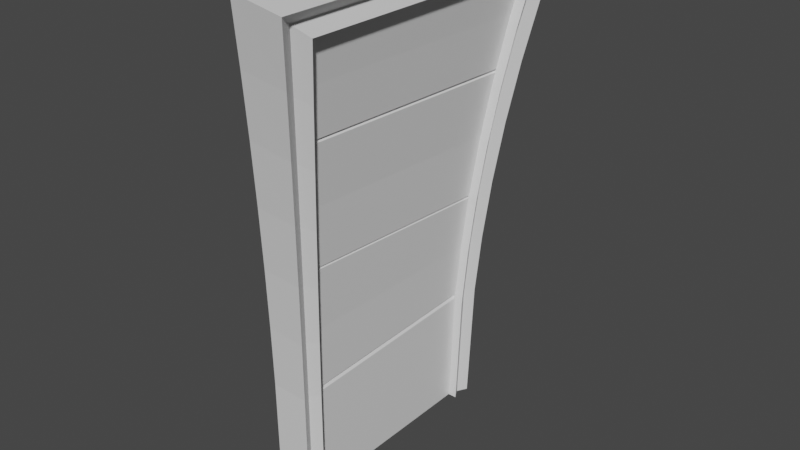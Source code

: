 # Source: doors.blend  (saved by Blender 3.0.42; exported with 4.5.12 LTS)
import bpy
from mathutils import Matrix  # noqa: F401  (used for matrix-valued properties, if any)

bpy.ops.wm.read_factory_settings(use_empty=True)
scene = bpy.context.scene
scene.name = 'Scene'

# ---- collections
col_lollylanddoor = bpy.data.collections.new('LollyLandDoor'); scene.collection.children.link(col_lollylanddoor)

# ---- materials (node trees are filled in below, after node groups)
mat_material = bpy.data.materials.new('Material')
mat_material.alpha_threshold = 0.0
mat_material.use_transparent_shadow = False
mat_material.line_color = (0.0, 0.0, 0.0, 1.0)

# ---- material node trees
mat_material.use_nodes = True; mat_material.node_tree.nodes.clear()
_N = mat_material.node_tree.nodes; _L = mat_material.node_tree.links
n0 = _N.new('ShaderNodeOutputMaterial'); n0.name = 'Material Output'; n0.location = (300, 300)
n1 = _N.new('ShaderNodeBsdfPrincipled'); n1.name = 'Principled BSDF'; n1.location = (10, 300)
n1.distribution = 'GGX'
n1.subsurface_method = 'BURLEY'
n1.inputs[2].default_value = 0.4
n1.inputs[3].default_value = 1.45
n1.inputs[27].default_value = (0.0, 0.0, 0.0, 1.0)
n1.inputs[28].default_value = 1.0
_L.new(n1.outputs[0], n0.inputs[0])
n0.is_active_output = True

# ---- world
world_world = bpy.data.worlds.new('World'); scene.world = world_world
world_world.use_nodes = True; world_world.node_tree.nodes.clear()
_N = world_world.node_tree.nodes; _L = world_world.node_tree.links
n0 = _N.new('ShaderNodeOutputWorld'); n0.name = 'World Output'; n0.location = (300, 300)
n1 = _N.new('ShaderNodeBackground'); n1.name = 'Background'; n1.location = (10, 300)
n1.inputs[0].default_value = (0.05088, 0.05088, 0.05088, 1.0)
_L.new(n1.outputs[0], n0.inputs[0])
n0.is_active_output = True
world_world.color = (0.05088, 0.05088, 0.05088)
world_world.use_sun_shadow = False
world_world.sun_shadow_jitter_overblur = 0.0

# ---- meshes
me_cube = bpy.data.meshes.new('Cube')
me_cube.from_pydata([(0.08788, 0.5, 1.9), (0.08788, 0.5, 0.0), (0.08788, -0.5, 1.9), (0.08788, -0.5, 0.0), (-0.08788, 0.5, 1.9), (-0.08788, 0.5, 0.0), (-0.08788, -0.5, 1.9), (-0.08788, -0.5, 0.0), (-0.08788, 0.6, 0.0), (-0.08788, -0.6, 0.0), (0.08788, 0.6, 2.0), (0.08788, 0.6, 0.0), (-0.08788, -0.6, 2.0), (0.08788, -0.6, 2.0), (0.08788, -0.6, 0.0), (-0.08788, 0.6, 2.0), (0.08788, 0.6, 1.0), (-0.08788, 0.6, 1.0), (0.08788, 0.5, 0.95), (-0.08788, 0.5, 0.95), (-0.08788, -0.6, 1.0), (0.08788, -0.6, 1.0), (-0.08788, -0.5, 0.95), (0.08788, -0.5, 0.95), (-0.08788, -0.6, 1.5), (-0.08788, -0.5, 1.425), (0.08788, -0.6, 1.5), (0.08788, -0.5, 1.425), (0.08788, 0.6, 1.5), (-0.08788, 0.6, 1.5), (0.08788, 0.5, 1.425), (-0.08788, 0.5, 1.425), (0.08788, 0.6, 1.75), (-0.08788, 0.6, 1.75), (0.08788, 0.5, 1.662), (-0.08788, 0.5, 1.662), (0.08788, 0.6, 1.25), (-0.08788, 0.6, 1.25), (0.08788, 0.5, 1.188), (-0.08788, 0.5, 1.188), (-0.08788, -0.6, 1.75), (-0.08788, -0.5, 1.662), (0.08788, -0.6, 1.75), (0.08788, -0.5, 1.662), (0.08788, -0.6, 1.25), (0.08788, -0.5, 1.188), (-0.08788, -0.6, 1.25), (-0.08788, -0.5, 1.188), (0.08788, 0.6, 0.5), (-0.08788, 0.6, 0.5), (0.08788, 0.5, 0.475), (-0.08788, 0.5, 0.475), (0.08788, -0.6, 0.5), (0.08788, -0.5, 0.475), (-0.08788, -0.6, 0.5), (-0.08788, -0.5, 0.475), (-0.08788, -0.6, 0.75), (-0.08788, -0.5, 0.7125), (0.08788, -0.6, 0.75), (0.08788, -0.5, 0.7125), (0.08788, 0.6, 0.75), (-0.08788, 0.6, 0.75), (0.08788, 0.5, 0.7125), (-0.08788, 0.5, 0.7125), (-0.06085, -0.55, 0.0), (-0.06085, 0.55, 0.0), (0.06085, 0.55, 1.95), (0.06085, 0.55, 0.0), (-0.06085, -0.55, 1.95), (0.06085, -0.55, 0.0), (0.06085, -0.55, 1.95), (-0.06085, 0.55, 1.95), (-0.06085, 0.55, 0.975), (0.06085, 0.55, 0.975), (0.06085, -0.55, 0.975), (-0.06085, -0.55, 0.975), (-0.06085, -0.55, 1.462), (0.06085, -0.55, 1.462), (0.06085, 0.55, 1.462), (-0.06085, 0.55, 1.462), (0.06085, 0.55, 1.706), (-0.06085, 0.55, 1.706), (-0.06085, 0.55, 1.219), (0.06085, 0.55, 1.219), (-0.06085, -0.55, 1.706), (0.06085, -0.55, 1.706), (0.06085, -0.55, 1.219), (-0.06085, -0.55, 1.219), (-0.06085, 0.55, 0.4875), (0.06085, 0.55, 0.4875), (0.06085, -0.55, 0.4875), (-0.06085, -0.55, 0.4875), (-0.06085, -0.55, 0.7312), (0.06085, -0.55, 0.7312), (0.06085, 0.55, 0.7312), (-0.06085, 0.55, 0.7312)], [], [(10, 15, 12, 13), (42, 13, 12, 40), (67, 1, 5, 65), (33, 15, 10, 32), (69, 14, 9, 64), (89, 67, 11, 48), (91, 64, 9, 54), (85, 70, 13, 42), (81, 71, 15, 33), (70, 66, 10, 13), (71, 68, 12, 15), (41, 6, 2, 43), (6, 4, 0, 2), (51, 5, 1, 50), (39, 19, 18, 38), (95, 72, 17, 61), (83, 73, 16, 36), (61, 17, 16, 60), (57, 22, 23, 59), (93, 74, 21, 58), (87, 75, 20, 46), (58, 21, 20, 56), (84, 76, 24, 40), (47, 25, 27, 45), (86, 77, 26, 44), (44, 26, 24, 46), (80, 78, 28, 32), (35, 31, 30, 34), (82, 79, 29, 37), (37, 29, 28, 36), (4, 35, 34, 0), (66, 80, 32, 10), (79, 81, 33, 29), (29, 33, 32, 28), (17, 37, 36, 16), (72, 82, 37, 17), (78, 83, 36, 28), (31, 39, 38, 30), (68, 84, 40, 12), (25, 41, 43, 27), (77, 85, 42, 26), (26, 42, 40, 24), (21, 44, 46, 20), (74, 86, 44, 21), (22, 47, 45, 23), (76, 87, 46, 24), (8, 49, 48, 11), (65, 88, 49, 8), (63, 51, 50, 62), (94, 89, 48, 60), (14, 52, 54, 9), (69, 90, 52, 14), (7, 55, 53, 3), (92, 91, 54, 56), (75, 92, 56, 20), (52, 58, 56, 54), (90, 93, 58, 52), (55, 57, 59, 53), (73, 94, 60, 16), (19, 63, 62, 18), (49, 61, 60, 48), (88, 95, 61, 49), (51, 63, 95, 88), (18, 62, 94, 73), (53, 59, 93, 90), (22, 57, 92, 75), (57, 55, 91, 92), (3, 53, 90, 69), (62, 50, 89, 94), (5, 51, 88, 65), (25, 47, 87, 76), (23, 45, 86, 74), (27, 43, 85, 77), (6, 41, 84, 68), (30, 38, 83, 78), (19, 39, 82, 72), (31, 35, 81, 79), (0, 34, 80, 66), (39, 31, 79, 82), (34, 30, 78, 80), (45, 27, 77, 86), (41, 25, 76, 84), (47, 22, 75, 87), (59, 23, 74, 93), (38, 18, 73, 83), (63, 19, 72, 95), (4, 6, 68, 71), (2, 0, 66, 70), (35, 4, 71, 81), (43, 2, 70, 85), (55, 7, 64, 91), (50, 1, 67, 89), (3, 69, 64, 7), (11, 67, 65, 8)])
_uv = me_cube.uv_layers.new(name='UVMap')
_uv.uv.foreach_set('vector', [0.625, 0.5, 0.875, 0.5, 0.875, 0.75, 0.625, 0.75, 0.5938, 0.75, 0.625, 0.75, 0.625, 1.0, 0.5938, 1.0, 0.3812, 0.5104, 0.3875, 0.5208, 0.3875, 0.2292, 0.3812, 0.2396, 0.5938, 0.25, 0.625, 0.25, 0.625, 0.5, 0.5938, 0.5, 0.3812, 0.7396, 0.375, 0.75, 0.375, 0.0, 0.3812, 0.01042, 0.4406, 0.5104, 0.3812, 0.5104, 0.375, 0.5, 0.4375, 0.5, 0.4406, 0.01042, 0.3812, 0.01042, 0.375, 0.0, 0.4375, 0.0, 0.5891, 0.7396, 0.6187, 0.7396, 0.625, 0.75, 0.5938, 0.75, 0.5891, 0.2396, 0.6187, 0.2396, 0.625, 0.25, 0.5938, 0.25, 0.6187, 0.7396, 0.6187, 0.5104, 0.625, 0.5, 0.625, 0.75, 0.6187, 0.2396, 0.6187, 0.01042, 0.625, 0.0, 0.625, 0.25, 0.5844, 0.02083, 0.6125, 0.02083, 0.6125, 0.7292, 0.5844, 0.7292, 0.6125, 0.02083, 0.6125, 0.2292, 0.6125, 0.5208, 0.6125, 0.7292, 0.4437, 0.2292, 0.3875, 0.2292, 0.3875, 0.5208, 0.4438, 0.5208, 0.5281, 0.2292, 0.5, 0.2292, 0.5, 0.5208, 0.5281, 0.5208, 0.4703, 0.2396, 0.5, 0.2396, 0.5, 0.25, 0.4688, 0.25, 0.5297, 0.5104, 0.5, 0.5104, 0.5, 0.5, 0.5313, 0.5, 0.4688, 0.25, 0.5, 0.25, 0.5, 0.5, 0.4688, 0.5, 0.4719, 0.02083, 0.5, 0.02083, 0.5, 0.7292, 0.4719, 0.7292, 0.4703, 0.7396, 0.5, 0.7396, 0.5, 0.75, 0.4688, 0.75, 0.5297, 0.01042, 0.5, 0.01042, 0.5, 0.0, 0.5312, 0.0, 0.4688, 0.75, 0.5, 0.75, 0.5, 1.0, 0.4688, 1.0, 0.5891, 0.01042, 0.5594, 0.01042, 0.5625, 0.0, 0.5938, 0.0, 0.5281, 0.02083, 0.5562, 0.02083, 0.5562, 0.7292, 0.5281, 0.7292, 0.5297, 0.7396, 0.5594, 0.7396, 0.5625, 0.75, 0.5312, 0.75, 0.5312, 0.75, 0.5625, 0.75, 0.5625, 1.0, 0.5312, 1.0, 0.5891, 0.5104, 0.5594, 0.5104, 0.5625, 0.5, 0.5938, 0.5, 0.5844, 0.2292, 0.5562, 0.2292, 0.5562, 0.5208, 0.5844, 0.5208, 0.5297, 0.2396, 0.5594, 0.2396, 0.5625, 0.25, 0.5312, 0.25, 0.5312, 0.25, 0.5625, 0.25, 0.5625, 0.5, 0.5313, 0.5, 0.6125, 0.2292, 0.5844, 0.2292, 0.5844, 0.5208, 0.6125, 0.5208, 0.6187, 0.5104, 0.5891, 0.5104, 0.5938, 0.5, 0.625, 0.5, 0.5594, 0.2396, 0.5891, 0.2396, 0.5938, 0.25, 0.5625, 0.25, 0.5625, 0.25, 0.5938, 0.25, 0.5938, 0.5, 0.5625, 0.5, 0.5, 0.25, 0.5312, 0.25, 0.5313, 0.5, 0.5, 0.5, 0.5, 0.2396, 0.5297, 0.2396, 0.5312, 0.25, 0.5, 0.25, 0.5594, 0.5104, 0.5297, 0.5104, 0.5313, 0.5, 0.5625, 0.5, 0.5562, 0.2292, 0.5281, 0.2292, 0.5281, 0.5208, 0.5562, 0.5208, 0.6187, 0.01042, 0.5891, 0.01042, 0.5938, 0.0, 0.625, 0.0, 0.5562, 0.02083, 0.5844, 0.02083, 0.5844, 0.7292, 0.5562, 0.7292, 0.5594, 0.7396, 0.5891, 0.7396, 0.5938, 0.75, 0.5625, 0.75, 0.5625, 0.75, 0.5938, 0.75, 0.5938, 1.0, 0.5625, 1.0, 0.5, 0.75, 0.5312, 0.75, 0.5312, 1.0, 0.5, 1.0, 0.5, 0.7396, 0.5297, 0.7396, 0.5312, 0.75, 0.5, 0.75, 0.5, 0.02083, 0.5281, 0.02083, 0.5281, 0.7292, 0.5, 0.7292, 0.5594, 0.01042, 0.5297, 0.01042, 0.5312, 0.0, 0.5625, 0.0, 0.375, 0.25, 0.4375, 0.25, 0.4375, 0.5, 0.375, 0.5, 0.3812, 0.2396, 0.4406, 0.2396, 0.4375, 0.25, 0.375, 0.25, 0.4719, 0.2292, 0.4437, 0.2292, 0.4438, 0.5208, 0.4719, 0.5208, 0.4703, 0.5104, 0.4406, 0.5104, 0.4375, 0.5, 0.4688, 0.5, 0.375, 0.75, 0.4375, 0.75, 0.4375, 1.0, 0.375, 1.0, 0.3812, 0.7396, 0.4406, 0.7396, 0.4375, 0.75, 0.375, 0.75, 0.3875, 0.02083, 0.4438, 0.02083, 0.4438, 0.7292, 0.3875, 0.7292, 0.4703, 0.01042, 0.4406, 0.01042, 0.4375, 0.0, 0.4687, 0.0, 0.5, 0.01042, 0.4703, 0.01042, 0.4687, 0.0, 0.5, 0.0, 0.4375, 0.75, 0.4688, 0.75, 0.4688, 1.0, 0.4375, 1.0, 0.4406, 0.7396, 0.4703, 0.7396, 0.4688, 0.75, 0.4375, 0.75, 0.4438, 0.02083, 0.4719, 0.02083, 0.4719, 0.7292, 0.4438, 0.7292, 0.5, 0.5104, 0.4703, 0.5104, 0.4688, 0.5, 0.5, 0.5, 0.5, 0.2292, 0.4719, 0.2292, 0.4719, 0.5208, 0.5, 0.5208, 0.4375, 0.25, 0.4688, 0.25, 0.4688, 0.5, 0.4375, 0.5, 0.4406, 0.2396, 0.4703, 0.2396, 0.4688, 0.25, 0.4375, 0.25, 0.4437, 0.2292, 0.4719, 0.2292, 0.4703, 0.2396, 0.4406, 0.2396, 0.5, 0.5208, 0.4719, 0.5208, 0.4703, 0.5104, 0.5, 0.5104, 0.4438, 0.7292, 0.4719, 0.7292, 0.4703, 0.7396, 0.4406, 0.7396, 0.5, 0.02083, 0.4719, 0.02083, 0.4703, 0.01042, 0.5, 0.01042, 0.4719, 0.02083, 0.4438, 0.02083, 0.4406, 0.01042, 0.4703, 0.01042, 0.3875, 0.7292, 0.4438, 0.7292, 0.4406, 0.7396, 0.3812, 0.7396, 0.4719, 0.5208, 0.4438, 0.5208, 0.4406, 0.5104, 0.4703, 0.5104, 0.3875, 0.2292, 0.4437, 0.2292, 0.4406, 0.2396, 0.3812, 0.2396, 0.5562, 0.02083, 0.5281, 0.02083, 0.5297, 0.01042, 0.5594, 0.01042, 0.5, 0.7292, 0.5281, 0.7292, 0.5297, 0.7396, 0.5, 0.7396, 0.5562, 0.7292, 0.5844, 0.7292, 0.5891, 0.7396, 0.5594, 0.7396, 0.6125, 0.02083, 0.5844, 0.02083, 0.5891, 0.01042, 0.6187, 0.01042, 0.5562, 0.5208, 0.5281, 0.5208, 0.5297, 0.5104, 0.5594, 0.5104, 0.5, 0.2292, 0.5281, 0.2292, 0.5297, 0.2396, 0.5, 0.2396, 0.5562, 0.2292, 0.5844, 0.2292, 0.5891, 0.2396, 0.5594, 0.2396, 0.6125, 0.5208, 0.5844, 0.5208, 0.5891, 0.5104, 0.6187, 0.5104, 0.5281, 0.2292, 0.5562, 0.2292, 0.5594, 0.2396, 0.5297, 0.2396, 0.5844, 0.5208, 0.5562, 0.5208, 0.5594, 0.5104, 0.5891, 0.5104, 0.5281, 0.7292, 0.5562, 0.7292, 0.5594, 0.7396, 0.5297, 0.7396, 0.5844, 0.02083, 0.5562, 0.02083, 0.5594, 0.01042, 0.5891, 0.01042, 0.5281, 0.02083, 0.5, 0.02083, 0.5, 0.01042, 0.5297, 0.01042, 0.4719, 0.7292, 0.5, 0.7292, 0.5, 0.7396, 0.4703, 0.7396, 0.5281, 0.5208, 0.5, 0.5208, 0.5, 0.5104, 0.5297, 0.5104, 0.4719, 0.2292, 0.5, 0.2292, 0.5, 0.2396, 0.4703, 0.2396, 0.6125, 0.2292, 0.6125, 0.02083, 0.6187, 0.01042, 0.6187, 0.2396, 0.6125, 0.7292, 0.6125, 0.5208, 0.6187, 0.5104, 0.6187, 0.7396, 0.5844, 0.2292, 0.6125, 0.2292, 0.6187, 0.2396, 0.5891, 0.2396, 0.5844, 0.7292, 0.6125, 0.7292, 0.6187, 0.7396, 0.5891, 0.7396, 0.4438, 0.02083, 0.3875, 0.02083, 0.3812, 0.01042, 0.4406, 0.01042, 0.4438, 0.5208, 0.3875, 0.5208, 0.3812, 0.5104, 0.4406, 0.5104, 0.3875, 0.7292, 0.3812, 0.7396, 0.3812, 0.01042, 0.3875, 0.02083, 0.375, 0.5, 0.3812, 0.5104, 0.3812, 0.2396, 0.375, 0.25])
me_cube.materials.append(mat_material)
me_cube.use_remesh_preserve_volume = False
me_cube.use_remesh_preserve_attributes = False
me_cube.use_mirror_vertex_groups = False
me_cube.update()
me_cube_001 = bpy.data.meshes.new('Cube.001')
me_cube_001.from_pydata([(0.04394, 0.5, 1.9), (0.04394, 0.5, 0.0), (0.04394, -0.5, 1.9), (0.04394, -0.5, 0.0), (-0.04394, 0.5, 1.9), (-0.04394, 0.5, 0.0), (-0.04394, -0.5, 1.9), (-0.04394, -0.5, 0.0), (0.04394, 0.5, 0.9499), (-0.04394, -0.5, 1.001), (0.04394, -0.5, 1.001), (-0.04394, 0.5, 0.9499), (-0.04394, -0.5, 1.492), (0.04394, 0.5, 1.461), (0.04394, -0.5, 1.492), (-0.04394, 0.5, 1.461), (0.04394, 0.5, 0.5031), (0.04394, -0.5, 0.4749), (-0.04394, 0.5, 0.5031), (-0.04394, -0.5, 0.4749), (-0.04394, -0.5, 1.506), (0.04394, 0.5, 1.475), (0.04394, -0.5, 1.506), (-0.04394, 0.5, 1.475), (-0.04394, -0.5, 0.9914), (0.04394, 0.5, 0.9404), (0.04394, -0.5, 0.9914), (-0.04394, 0.5, 0.9404), (0.04394, 0.5, 0.4827), (0.04394, -0.5, 0.4545), (-0.04394, 0.5, 0.4827), (-0.04394, -0.5, 0.4545), (0.03553, 0.5, 1.468), (0.03553, -0.5, 1.499), (-0.03553, 0.5, 1.468), (-0.03553, -0.5, 1.499), (-0.03553, -0.5, 0.9961), (0.03553, 0.5, 0.9451), (0.03553, -0.5, 0.9961), (-0.03553, 0.5, 0.9451), (-0.03553, -0.5, 0.4647), (0.03553, 0.5, 0.4929), (0.03553, -0.5, 0.4647), (-0.03553, 0.5, 0.4929), (-0.04394, -0.5, 1.703), (0.04394, 0.5, 1.687), (0.04394, -0.5, 1.703), (-0.04394, 0.5, 1.687), (0.04394, 0.5, 1.205), (0.04394, -0.5, 1.246), (-0.04394, 0.5, 1.205), (-0.04394, -0.5, 1.246), (0.04394, 0.5, 0.7218), (0.04394, -0.5, 0.7331), (-0.04394, 0.5, 0.7218), (-0.04394, -0.5, 0.7331)], [], [(44, 6, 4, 47), (45, 0, 2, 46), (46, 2, 6, 44), (2, 0, 4, 6), (28, 1, 5, 30), (1, 3, 7, 5), (48, 8, 11, 50), (38, 10, 9, 36), (37, 8, 10, 38), (36, 9, 11, 39), (32, 13, 15, 34), (49, 14, 12, 51), (48, 13, 14, 49), (51, 12, 15, 50), (40, 19, 18, 43), (41, 16, 17, 42), (42, 17, 19, 40), (52, 16, 18, 54), (45, 21, 23, 47), (33, 22, 20, 35), (32, 21, 22, 33), (35, 20, 23, 34), (37, 25, 27, 39), (55, 24, 27, 54), (52, 25, 26, 53), (53, 26, 24, 55), (3, 29, 31, 7), (1, 28, 29, 3), (7, 31, 30, 5), (41, 28, 30, 43), (12, 35, 34, 15), (13, 32, 33, 14), (14, 33, 35, 12), (21, 32, 34, 23), (8, 37, 39, 11), (24, 36, 39, 27), (25, 37, 38, 26), (26, 38, 36, 24), (16, 41, 43, 18), (29, 42, 40, 31), (28, 41, 42, 29), (31, 40, 43, 30), (0, 45, 47, 4), (22, 46, 44, 20), (21, 45, 46, 22), (20, 44, 47, 23), (9, 51, 50, 11), (8, 48, 49, 10), (10, 49, 51, 9), (13, 48, 50, 15), (17, 53, 55, 19), (16, 52, 53, 17), (19, 55, 54, 18), (25, 52, 54, 27)])
_uv = me_cube_001.uv_layers.new(name='UVMap')
_uv.uv.foreach_set('vector', [0.5852, 0.02083, 0.6125, 0.02083, 0.6125, 0.2292, 0.5852, 0.2292, 0.5852, 0.5208, 0.6125, 0.5208, 0.6125, 0.7292, 0.5852, 0.7292, 0.5852, 0.7292, 0.6125, 0.7292, 0.6125, 0.02083, 0.5852, 0.02083, 0.6125, 0.7292, 0.6125, 0.5208, 0.6125, 0.2292, 0.6125, 0.02083, 0.4413, 0.5208, 0.3875, 0.5208, 0.3875, 0.2292, 0.4413, 0.2292, 0.3875, 0.5208, 0.3875, 0.7292, 0.3875, 0.02083, 0.3875, 0.2292, 0.5281, 0.5208, 0.5, 0.5208, 0.5, 0.2292, 0.5281, 0.2292, 0.4994, 0.7292, 0.5, 0.7292, 0.5, 0.02083, 0.4994, 0.02083, 0.4994, 0.5208, 0.5, 0.5208, 0.5, 0.7292, 0.4994, 0.7292, 0.4994, 0.02083, 0.5, 0.02083, 0.5, 0.2292, 0.4994, 0.2292, 0.5571, 0.5208, 0.5562, 0.5208, 0.5562, 0.2292, 0.5571, 0.2292, 0.5281, 0.7292, 0.5562, 0.7292, 0.5562, 0.02083, 0.5281, 0.02083, 0.5281, 0.5208, 0.5562, 0.5208, 0.5562, 0.7292, 0.5281, 0.7292, 0.5281, 0.02083, 0.5562, 0.02083, 0.5562, 0.2292, 0.5281, 0.2292, 0.4425, 0.02083, 0.4437, 0.02083, 0.4437, 0.2292, 0.4425, 0.2292, 0.4425, 0.5208, 0.4437, 0.5208, 0.4437, 0.7292, 0.4425, 0.7292, 0.4425, 0.7292, 0.4437, 0.7292, 0.4437, 0.02083, 0.4425, 0.02083, 0.4713, 0.5208, 0.4437, 0.5208, 0.4437, 0.2292, 0.4713, 0.2292, 0.5852, 0.5208, 0.5579, 0.5208, 0.5579, 0.2292, 0.5852, 0.2292, 0.5571, 0.7292, 0.5579, 0.7292, 0.5579, 0.02083, 0.5571, 0.02083, 0.5571, 0.5208, 0.5579, 0.5208, 0.5579, 0.7292, 0.5571, 0.7292, 0.5571, 0.02083, 0.5579, 0.02083, 0.5579, 0.2292, 0.5571, 0.2292, 0.4994, 0.5208, 0.4989, 0.5208, 0.4989, 0.2292, 0.4994, 0.2292, 0.4713, 0.02083, 0.4989, 0.02083, 0.4989, 0.2292, 0.4713, 0.2292, 0.4713, 0.5208, 0.4989, 0.5208, 0.4989, 0.7292, 0.4713, 0.7292, 0.4713, 0.7292, 0.4989, 0.7292, 0.4989, 0.02083, 0.4713, 0.02083, 0.3875, 0.7292, 0.4413, 0.7292, 0.4413, 0.02083, 0.3875, 0.02083, 0.3875, 0.5208, 0.4413, 0.5208, 0.4413, 0.7292, 0.3875, 0.7292, 0.3875, 0.02083, 0.4413, 0.02083, 0.4413, 0.2292, 0.3875, 0.2292, 0.4425, 0.5208, 0.4413, 0.5208, 0.4413, 0.2292, 0.4425, 0.2292, 0.5562, 0.02083, 0.5571, 0.02083, 0.5571, 0.2292, 0.5562, 0.2292, 0.5562, 0.5208, 0.5571, 0.5208, 0.5571, 0.7292, 0.5562, 0.7292, 0.5562, 0.7292, 0.5571, 0.7292, 0.5571, 0.02083, 0.5562, 0.02083, 0.5579, 0.5208, 0.5571, 0.5208, 0.5571, 0.2292, 0.5579, 0.2292, 0.5, 0.5208, 0.4994, 0.5208, 0.4994, 0.2292, 0.5, 0.2292, 0.4989, 0.02083, 0.4994, 0.02083, 0.4994, 0.2292, 0.4989, 0.2292, 0.4989, 0.5208, 0.4994, 0.5208, 0.4994, 0.7292, 0.4989, 0.7292, 0.4989, 0.7292, 0.4994, 0.7292, 0.4994, 0.02083, 0.4989, 0.02083, 0.4437, 0.5208, 0.4425, 0.5208, 0.4425, 0.2292, 0.4437, 0.2292, 0.4413, 0.7292, 0.4425, 0.7292, 0.4425, 0.02083, 0.4413, 0.02083, 0.4413, 0.5208, 0.4425, 0.5208, 0.4425, 0.7292, 0.4413, 0.7292, 0.4413, 0.02083, 0.4425, 0.02083, 0.4425, 0.2292, 0.4413, 0.2292, 0.6125, 0.5208, 0.5852, 0.5208, 0.5852, 0.2292, 0.6125, 0.2292, 0.5579, 0.7292, 0.5852, 0.7292, 0.5852, 0.02083, 0.5579, 0.02083, 0.5579, 0.5208, 0.5852, 0.5208, 0.5852, 0.7292, 0.5579, 0.7292, 0.5579, 0.02083, 0.5852, 0.02083, 0.5852, 0.2292, 0.5579, 0.2292, 0.5, 0.02083, 0.5281, 0.02083, 0.5281, 0.2292, 0.5, 0.2292, 0.5, 0.5208, 0.5281, 0.5208, 0.5281, 0.7292, 0.5, 0.7292, 0.5, 0.7292, 0.5281, 0.7292, 0.5281, 0.02083, 0.5, 0.02083, 0.5562, 0.5208, 0.5281, 0.5208, 0.5281, 0.2292, 0.5562, 0.2292, 0.4437, 0.7292, 0.4713, 0.7292, 0.4713, 0.02083, 0.4437, 0.02083, 0.4437, 0.5208, 0.4713, 0.5208, 0.4713, 0.7292, 0.4437, 0.7292, 0.4437, 0.02083, 0.4713, 0.02083, 0.4713, 0.2292, 0.4437, 0.2292, 0.4989, 0.5208, 0.4713, 0.5208, 0.4713, 0.2292, 0.4989, 0.2292])
me_cube_001.materials.append(mat_material)
me_cube_001.use_remesh_preserve_volume = False
me_cube_001.use_remesh_preserve_attributes = False
me_cube_001.use_mirror_vertex_groups = False
me_cube_001.update()

# ---- objects
ob_cube = bpy.data.objects.new('Cube', me_cube)
ob_cube_001 = bpy.data.objects.new('Cube.001', me_cube_001)

# ---- transforms, parenting, visibility, modifiers, constraints
ob_cube.location = (0.0, 0.0, 0.0)
ob_cube.lock_rotations_4d = False
ob_cube.empty_display_type = 'ARROWS'
ob_cube.lineart.crease_threshold = 0.0
_m = ob_cube.modifiers.new('SimpleDeform.001', 'SIMPLE_DEFORM')
_m.deform_method = 'STRETCH'
_m.deform_axis = 'Z'
_m.factor = 0.2
_m.angle = 0.2
_m = ob_cube.modifiers.new('SimpleDeform', 'SIMPLE_DEFORM')
_m.deform_method = 'BEND'
_m.deform_axis = 'Y'
_m.factor = 0.1745
_m.angle = 0.1745
ob_cube_001.location = (0.0, 0.0, 0.0)
ob_cube_001.lock_rotations_4d = False
ob_cube_001.empty_display_type = 'ARROWS'
ob_cube_001.lineart.crease_threshold = 0.0
_m = ob_cube_001.modifiers.new('SimpleDeform.001', 'SIMPLE_DEFORM')
_m.deform_method = 'STRETCH'
_m.deform_axis = 'Z'
_m.factor = 0.2
_m.angle = 0.2
_m = ob_cube_001.modifiers.new('SimpleDeform', 'SIMPLE_DEFORM')
_m.deform_method = 'BEND'
_m.deform_axis = 'Y'
_m.factor = 0.1745
_m.angle = 0.1745

# ---- collection membership
col_lollylanddoor.objects.link(ob_cube)
col_lollylanddoor.objects.link(ob_cube_001)

# ---- scene / render settings (as saved in the file)
scene.frame_start = 1; scene.frame_end = 250; scene.frame_set(1)
scene.render.engine = 'BLENDER_EEVEE_NEXT'
scene.cycles.use_denoising = False
scene.cycles.samples = 400
scene.cycles.sampling_pattern = 'TABULATED_SOBOL'
scene.cycles.use_light_tree = False
scene.view_settings.look = 'Medium Contrast'
scene.view_settings.view_transform = 'Filmic'
bpy.context.view_layer.update()

# ---- added for rendering (the .blend has no active camera and no usable light): camera, sun
cam_auto = bpy.data.cameras.new('AutoCamera')
cam_auto.lens = 50.0
cam_auto.sensor_width = 36.0
cam_auto.clip_end = 1000.0
ob_auto_camera = bpy.data.objects.new('AutoCamera', cam_auto)
scene.collection.objects.link(ob_auto_camera)
ob_auto_camera.location = (2.6393, -3.03221, 3.12582)
ob_auto_camera.rotation_euler = (1.09748, -7.21219e-08, 0.694738)
scene.camera = ob_auto_camera
light_auto_sun = bpy.data.lights.new('AutoSun', 'SUN')
light_auto_sun.energy = 3.0
light_auto_sun.angle = 0.0523599
ob_auto_sun = bpy.data.objects.new('AutoSun', light_auto_sun)
scene.collection.objects.link(ob_auto_sun)
ob_auto_sun.rotation_euler = (0.872665, 0.174533, 0.523599)
bpy.context.view_layer.update()
